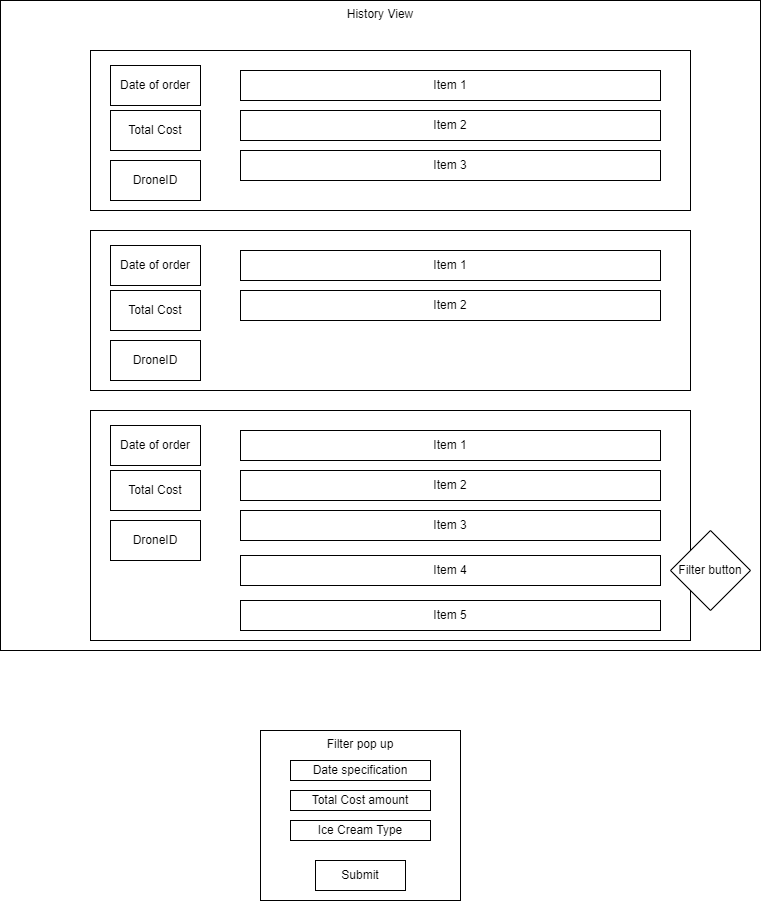

The diagram above was exported from draw.io. Its source (the exported page's mxGraphModel, read from the mxfile embedded in the PNG):
<mxGraphModel dx="1434" dy="758" grid="1" gridSize="10" guides="1" tooltips="1" connect="1" arrows="1" fold="1" page="1" pageScale="1" pageWidth="850" pageHeight="1100" math="0" shadow="0">
  <root>
    <mxCell id="0" />
    <mxCell id="1" parent="0" />
    <mxCell id="ilWWnP5UnufjZvnfH4Tq-1" value="History View" style="rounded=0;whiteSpace=wrap;html=1;verticalAlign=top;" vertex="1" parent="1">
      <mxGeometry x="30" y="30" width="760" height="650" as="geometry" />
    </mxCell>
    <mxCell id="ilWWnP5UnufjZvnfH4Tq-3" value="" style="rounded=0;whiteSpace=wrap;html=1;" vertex="1" parent="1">
      <mxGeometry x="120" y="80" width="600" height="160" as="geometry" />
    </mxCell>
    <mxCell id="ilWWnP5UnufjZvnfH4Tq-4" value="Date of order" style="rounded=0;whiteSpace=wrap;html=1;" vertex="1" parent="1">
      <mxGeometry x="140" y="95" width="90" height="40" as="geometry" />
    </mxCell>
    <mxCell id="ilWWnP5UnufjZvnfH4Tq-5" value="Total Cost" style="rounded=0;whiteSpace=wrap;html=1;" vertex="1" parent="1">
      <mxGeometry x="140" y="140" width="90" height="40" as="geometry" />
    </mxCell>
    <mxCell id="ilWWnP5UnufjZvnfH4Tq-6" value="Item 1" style="rounded=0;whiteSpace=wrap;html=1;" vertex="1" parent="1">
      <mxGeometry x="270" y="100" width="420" height="30" as="geometry" />
    </mxCell>
    <mxCell id="ilWWnP5UnufjZvnfH4Tq-7" value="Item 3" style="rounded=0;whiteSpace=wrap;html=1;" vertex="1" parent="1">
      <mxGeometry x="270" y="180" width="420" height="30" as="geometry" />
    </mxCell>
    <mxCell id="ilWWnP5UnufjZvnfH4Tq-8" value="Item 2" style="rounded=0;whiteSpace=wrap;html=1;" vertex="1" parent="1">
      <mxGeometry x="270" y="140" width="420" height="30" as="geometry" />
    </mxCell>
    <mxCell id="ilWWnP5UnufjZvnfH4Tq-22" value="DroneID" style="rounded=0;whiteSpace=wrap;html=1;" vertex="1" parent="1">
      <mxGeometry x="140" y="190" width="90" height="40" as="geometry" />
    </mxCell>
    <mxCell id="ilWWnP5UnufjZvnfH4Tq-40" value="" style="rounded=0;whiteSpace=wrap;html=1;" vertex="1" parent="1">
      <mxGeometry x="120" y="260" width="600" height="160" as="geometry" />
    </mxCell>
    <mxCell id="ilWWnP5UnufjZvnfH4Tq-41" value="Date of order" style="rounded=0;whiteSpace=wrap;html=1;" vertex="1" parent="1">
      <mxGeometry x="140" y="275" width="90" height="40" as="geometry" />
    </mxCell>
    <mxCell id="ilWWnP5UnufjZvnfH4Tq-42" value="Total Cost" style="rounded=0;whiteSpace=wrap;html=1;" vertex="1" parent="1">
      <mxGeometry x="140" y="320" width="90" height="40" as="geometry" />
    </mxCell>
    <mxCell id="ilWWnP5UnufjZvnfH4Tq-43" value="Item 1" style="rounded=0;whiteSpace=wrap;html=1;" vertex="1" parent="1">
      <mxGeometry x="270" y="280" width="420" height="30" as="geometry" />
    </mxCell>
    <mxCell id="ilWWnP5UnufjZvnfH4Tq-45" value="Item 2" style="rounded=0;whiteSpace=wrap;html=1;" vertex="1" parent="1">
      <mxGeometry x="270" y="320" width="420" height="30" as="geometry" />
    </mxCell>
    <mxCell id="ilWWnP5UnufjZvnfH4Tq-46" value="DroneID" style="rounded=0;whiteSpace=wrap;html=1;" vertex="1" parent="1">
      <mxGeometry x="140" y="370" width="90" height="40" as="geometry" />
    </mxCell>
    <mxCell id="ilWWnP5UnufjZvnfH4Tq-47" value="" style="rounded=0;whiteSpace=wrap;html=1;" vertex="1" parent="1">
      <mxGeometry x="120" y="440" width="600" height="230" as="geometry" />
    </mxCell>
    <mxCell id="ilWWnP5UnufjZvnfH4Tq-48" value="Date of order" style="rounded=0;whiteSpace=wrap;html=1;" vertex="1" parent="1">
      <mxGeometry x="140" y="455" width="90" height="40" as="geometry" />
    </mxCell>
    <mxCell id="ilWWnP5UnufjZvnfH4Tq-49" value="Total Cost" style="rounded=0;whiteSpace=wrap;html=1;" vertex="1" parent="1">
      <mxGeometry x="140" y="500" width="90" height="40" as="geometry" />
    </mxCell>
    <mxCell id="ilWWnP5UnufjZvnfH4Tq-50" value="Item 1" style="rounded=0;whiteSpace=wrap;html=1;" vertex="1" parent="1">
      <mxGeometry x="270" y="460" width="420" height="30" as="geometry" />
    </mxCell>
    <mxCell id="ilWWnP5UnufjZvnfH4Tq-51" value="Item 3" style="rounded=0;whiteSpace=wrap;html=1;" vertex="1" parent="1">
      <mxGeometry x="270" y="540" width="420" height="30" as="geometry" />
    </mxCell>
    <mxCell id="ilWWnP5UnufjZvnfH4Tq-52" value="Item 2" style="rounded=0;whiteSpace=wrap;html=1;" vertex="1" parent="1">
      <mxGeometry x="270" y="500" width="420" height="30" as="geometry" />
    </mxCell>
    <mxCell id="ilWWnP5UnufjZvnfH4Tq-53" value="DroneID" style="rounded=0;whiteSpace=wrap;html=1;" vertex="1" parent="1">
      <mxGeometry x="140" y="550" width="90" height="40" as="geometry" />
    </mxCell>
    <mxCell id="ilWWnP5UnufjZvnfH4Tq-2" value="Filter button" style="rhombus;whiteSpace=wrap;html=1;" vertex="1" parent="1">
      <mxGeometry x="700" y="560" width="80" height="80" as="geometry" />
    </mxCell>
    <mxCell id="ilWWnP5UnufjZvnfH4Tq-54" value="Item 4" style="rounded=0;whiteSpace=wrap;html=1;" vertex="1" parent="1">
      <mxGeometry x="270" y="585" width="420" height="30" as="geometry" />
    </mxCell>
    <mxCell id="ilWWnP5UnufjZvnfH4Tq-55" value="Item 5" style="rounded=0;whiteSpace=wrap;html=1;" vertex="1" parent="1">
      <mxGeometry x="270" y="630" width="420" height="30" as="geometry" />
    </mxCell>
    <mxCell id="ilWWnP5UnufjZvnfH4Tq-56" value="Filter pop up" style="rounded=0;whiteSpace=wrap;html=1;verticalAlign=top;" vertex="1" parent="1">
      <mxGeometry x="290" y="760" width="200" height="170" as="geometry" />
    </mxCell>
    <mxCell id="ilWWnP5UnufjZvnfH4Tq-57" value="Date specification" style="rounded=0;whiteSpace=wrap;html=1;" vertex="1" parent="1">
      <mxGeometry x="320" y="790" width="140" height="20" as="geometry" />
    </mxCell>
    <mxCell id="ilWWnP5UnufjZvnfH4Tq-58" value="Total Cost amount" style="rounded=0;whiteSpace=wrap;html=1;" vertex="1" parent="1">
      <mxGeometry x="320" y="820" width="140" height="20" as="geometry" />
    </mxCell>
    <mxCell id="ilWWnP5UnufjZvnfH4Tq-59" value="Submit" style="rounded=0;whiteSpace=wrap;html=1;" vertex="1" parent="1">
      <mxGeometry x="345" y="890" width="90" height="30" as="geometry" />
    </mxCell>
    <mxCell id="ilWWnP5UnufjZvnfH4Tq-60" value="Ice Cream Type" style="rounded=0;whiteSpace=wrap;html=1;" vertex="1" parent="1">
      <mxGeometry x="320" y="850" width="140" height="20" as="geometry" />
    </mxCell>
  </root>
</mxGraphModel>